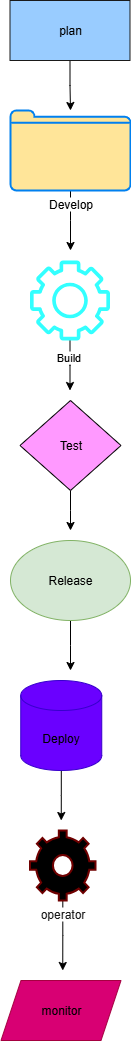

The diagram above was exported from draw.io. Its source (the exported page's mxGraphModel, read from the mxfile embedded in the PNG):
<mxGraphModel dx="2084" dy="1054" grid="1" gridSize="10" guides="1" tooltips="1" connect="1" arrows="1" fold="1" page="1" pageScale="1" pageWidth="827" pageHeight="1169" math="0" shadow="0">
  <root>
    <mxCell id="0" />
    <mxCell id="1" parent="0" />
    <mxCell id="YyvBwygzPYBH2Yfys_qK-1" style="edgeStyle=orthogonalEdgeStyle;rounded=0;orthogonalLoop=1;jettySize=auto;html=1;" edge="1" parent="1" source="iXkqMX1f_ShDWak1meFp-1" target="iXkqMX1f_ShDWak1meFp-3">
      <mxGeometry relative="1" as="geometry" />
    </mxCell>
    <mxCell id="iXkqMX1f_ShDWak1meFp-1" value="plan" style="rounded=0;whiteSpace=wrap;html=1;fillColor=#99CCFF;strokeColor=#1A1A1A;" parent="1" vertex="1">
      <mxGeometry x="329.5" y="60" width="120" height="60" as="geometry" />
    </mxCell>
    <mxCell id="YyvBwygzPYBH2Yfys_qK-13" style="edgeStyle=orthogonalEdgeStyle;rounded=0;orthogonalLoop=1;jettySize=auto;html=1;" edge="1" parent="1" source="iXkqMX1f_ShDWak1meFp-3">
      <mxGeometry relative="1" as="geometry">
        <mxPoint x="390" y="310" as="targetPoint" />
      </mxGeometry>
    </mxCell>
    <mxCell id="iXkqMX1f_ShDWak1meFp-3" value="Develop" style="html=1;verticalLabelPosition=bottom;align=center;labelBackgroundColor=#ffffff;verticalAlign=top;strokeWidth=2;strokeColor=#0080F0;shadow=0;dashed=0;shape=mxgraph.ios7.icons.folder;fillColor=#FFE599;" parent="1" vertex="1">
      <mxGeometry x="330" y="170" width="120" height="80" as="geometry" />
    </mxCell>
    <mxCell id="YyvBwygzPYBH2Yfys_qK-22" style="edgeStyle=orthogonalEdgeStyle;rounded=0;orthogonalLoop=1;jettySize=auto;html=1;" edge="1" parent="1" source="iXkqMX1f_ShDWak1meFp-4">
      <mxGeometry relative="1" as="geometry">
        <mxPoint x="389.5" y="450" as="targetPoint" />
      </mxGeometry>
    </mxCell>
    <mxCell id="YyvBwygzPYBH2Yfys_qK-23" value="Build" style="edgeLabel;html=1;align=center;verticalAlign=middle;resizable=0;points=[];" vertex="1" connectable="0" parent="YyvBwygzPYBH2Yfys_qK-22">
      <mxGeometry x="-0.322" y="-2" relative="1" as="geometry">
        <mxPoint as="offset" />
      </mxGeometry>
    </mxCell>
    <mxCell id="iXkqMX1f_ShDWak1meFp-4" value="&lt;div&gt;&lt;br&gt;&lt;/div&gt;" style="sketch=0;outlineConnect=0;fontColor=#232F3E;gradientColor=none;fillColor=#33FFFF;strokeColor=none;dashed=0;verticalLabelPosition=bottom;verticalAlign=top;align=center;html=1;fontSize=12;fontStyle=0;aspect=fixed;pointerEvents=1;shape=mxgraph.aws4.gear;" parent="1" vertex="1">
      <mxGeometry x="349.5" y="320" width="80" height="80" as="geometry" />
    </mxCell>
    <mxCell id="YyvBwygzPYBH2Yfys_qK-5" style="edgeStyle=orthogonalEdgeStyle;rounded=0;orthogonalLoop=1;jettySize=auto;html=1;" edge="1" parent="1" source="iXkqMX1f_ShDWak1meFp-8">
      <mxGeometry relative="1" as="geometry">
        <mxPoint x="390" y="590" as="targetPoint" />
      </mxGeometry>
    </mxCell>
    <mxCell id="iXkqMX1f_ShDWak1meFp-8" value="Test" style="rhombus;whiteSpace=wrap;html=1;fillColor=#FF99FF;" parent="1" vertex="1">
      <mxGeometry x="339.5" y="460" width="101" height="90" as="geometry" />
    </mxCell>
    <mxCell id="YyvBwygzPYBH2Yfys_qK-6" style="edgeStyle=orthogonalEdgeStyle;rounded=0;orthogonalLoop=1;jettySize=auto;html=1;" edge="1" parent="1" source="iXkqMX1f_ShDWak1meFp-9">
      <mxGeometry relative="1" as="geometry">
        <mxPoint x="390" y="730" as="targetPoint" />
      </mxGeometry>
    </mxCell>
    <mxCell id="iXkqMX1f_ShDWak1meFp-9" value="Release" style="ellipse;whiteSpace=wrap;html=1;fillColor=#d5e8d4;strokeColor=#82b366;" parent="1" vertex="1">
      <mxGeometry x="330" y="600" width="120" height="80" as="geometry" />
    </mxCell>
    <mxCell id="YyvBwygzPYBH2Yfys_qK-7" style="edgeStyle=orthogonalEdgeStyle;rounded=0;orthogonalLoop=1;jettySize=auto;html=1;" edge="1" parent="1" source="iXkqMX1f_ShDWak1meFp-10">
      <mxGeometry relative="1" as="geometry">
        <mxPoint x="380.74999999999955" y="880" as="targetPoint" />
      </mxGeometry>
    </mxCell>
    <mxCell id="iXkqMX1f_ShDWak1meFp-10" value="&lt;font&gt;Deploy&lt;/font&gt;" style="shape=cylinder3;whiteSpace=wrap;html=1;boundedLbl=1;backgroundOutline=1;size=15;fillColor=#6a00ff;fontColor=light-dark(#000000, #121212);strokeColor=#3700CC;" parent="1" vertex="1">
      <mxGeometry x="340.25" y="740" width="81" height="90" as="geometry" />
    </mxCell>
    <mxCell id="YyvBwygzPYBH2Yfys_qK-8" style="edgeStyle=orthogonalEdgeStyle;rounded=0;orthogonalLoop=1;jettySize=auto;html=1;" edge="1" parent="1" source="iXkqMX1f_ShDWak1meFp-11">
      <mxGeometry relative="1" as="geometry">
        <mxPoint x="382.25" y="1030" as="targetPoint" />
      </mxGeometry>
    </mxCell>
    <mxCell id="iXkqMX1f_ShDWak1meFp-11" value="operator" style="html=1;verticalLabelPosition=bottom;align=center;labelBackgroundColor=#ffffff;verticalAlign=top;strokeWidth=2;strokeColor=#6F0000;shadow=0;dashed=0;shape=mxgraph.ios7.icons.settings;fillColor=#000000;fontColor=#1A1A1A;" parent="1" vertex="1">
      <mxGeometry x="349.5" y="890" width="65.5" height="70" as="geometry" />
    </mxCell>
    <mxCell id="iXkqMX1f_ShDWak1meFp-13" value="monitor" style="shape=parallelogram;perimeter=parallelogramPerimeter;whiteSpace=wrap;html=1;fixedSize=1;fillColor=#d80073;fontColor=light-dark(#000000, #121212);strokeColor=#A50040;" parent="1" vertex="1">
      <mxGeometry x="320.5" y="1040" width="120" height="60" as="geometry" />
    </mxCell>
  </root>
</mxGraphModel>